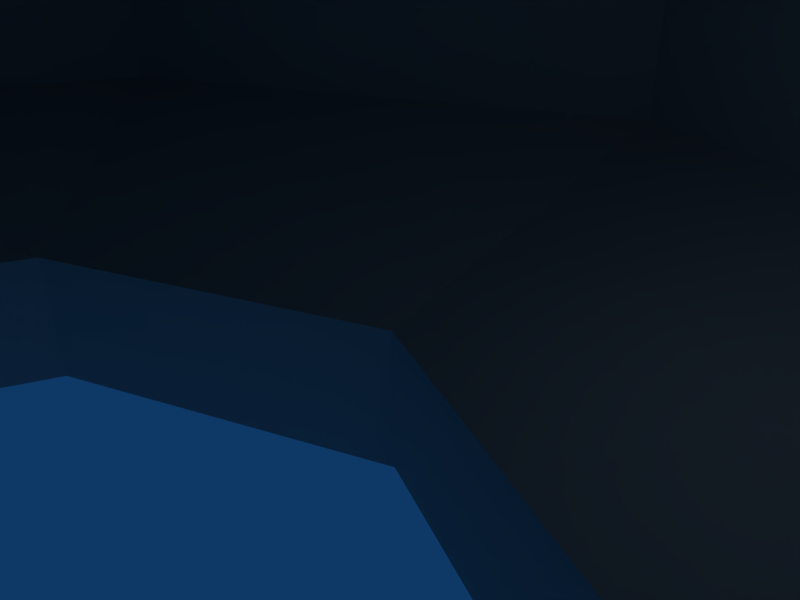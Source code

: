 # Source: eyejar.blend  (saved by Blender 2.43.0; exported with 4.5.12 LTS)
import bpy
from mathutils import Matrix  # noqa: F401  (used for matrix-valued properties, if any)

bpy.ops.wm.read_factory_settings(use_empty=True)
scene = bpy.context.scene
scene.name = 'Scene'

# ---- collections
col_collection_1 = bpy.data.collections.new('Collection 1'); scene.collection.children.link(col_collection_1)

# ---- world
world_world = bpy.data.worlds.new('World'); scene.world = world_world
world_world.color = (0.05656, 0.2208, 0.4)
world_world.use_sun_shadow = False
world_world.sun_shadow_jitter_overblur = 0.0
world_world.cycles.sampling_method = 'MANUAL'
world_world.cycles.sample_map_resolution = 256

# ---- cameras
cam_camera = bpy.data.cameras.new('Camera')
cam_camera.passepartout_alpha = 0.2
cam_camera.clip_end = 100.0
cam_camera.lens = 35.0
cam_camera.ortho_scale = 7.314
cam_camera.show_passepartout = False
cam_camera.show_safe_areas = True
cam_camera.dof.focus_distance = 0.0
cam_camera.dof.aperture_fstop = 128.0

# ---- lights
light_spot = bpy.data.lights.new('Spot', 'POINT')
light_spot.transmission_factor = 0.0
light_spot.cutoff_distance = 30.0
light_spot.energy = 100.0
light_spot.shadow_buffer_clip_start = 1.001
light_spot.shadow_soft_size = 1.0
light_spot.shadow_maximum_resolution = 0.006
light_spot.use_absolute_resolution = True
light_spot.cycles.use_multiple_importance_sampling = False

# ---- meshes
me_tube = bpy.data.meshes.new('Tube')
me_tube.from_pydata([(12.55, 0.5762, 24.85), (18.79, 0.5762, 9.785), (12.55, 0.5762, -5.278), (-2.515, 0.5762, -11.52), (-17.58, 0.5762, -5.278), (-23.82, 0.5762, 9.785), (-17.58, 0.5762, 24.85), (-2.515, 0.5762, 31.09), (6.241, -2.065, 18.54), (9.867, -2.065, 9.785), (6.241, -2.065, 1.029), (-2.515, -2.065, -2.597), (-11.27, -2.065, 1.029), (-14.9, -2.065, 9.785), (-11.27, -2.065, 18.54), (-2.515, -2.065, 22.17), (12.55, 4.151, 24.85), (18.79, 4.151, 9.785), (12.55, 4.151, -5.278), (-2.515, 4.151, -11.52), (-17.58, 4.151, -5.278), (-23.82, 4.151, 9.785), (-17.58, 4.151, 24.85), (-2.515, 4.151, 31.09), (7.487, 6.482, 19.79), (11.63, 6.482, 9.785), (7.487, 6.482, -0.2169), (-2.515, 6.482, -4.36), (-12.52, 6.482, -0.2169), (-16.66, 6.482, 9.785), (-12.52, 6.482, 19.79), (-2.515, 6.482, 23.93), (8.92, 9.28, 21.22), (13.66, 9.28, 9.785), (8.92, 9.28, -1.65), (-2.515, 9.28, -6.386), (-13.95, 9.28, -1.65), (-18.69, 9.28, 9.785), (-13.95, 9.28, 21.22), (-2.515, 9.28, 25.96), (8.92, 12.7, 21.22), (13.66, 12.7, 9.785), (8.92, 12.7, -1.65), (-2.515, 12.7, -6.386), (-13.95, 12.7, -1.65), (-18.69, 12.7, 9.785), (-13.95, 12.7, 21.22), (-2.515, 12.7, 25.96), (5.5, 15.14, 17.8), (8.82, 15.14, 9.785), (5.5, 15.14, 1.77), (-2.515, 15.14, -1.55), (-10.53, 15.14, 1.77), (-13.85, 15.14, 9.785), (-10.53, 15.14, 17.8), (-2.515, 15.14, 21.12), (-2.515, 22.11, 26.23), (-14.15, 22.11, 21.42), (-18.96, 22.11, 9.785), (-14.15, 22.11, -1.846), (-2.515, 22.11, -6.664), (9.116, 22.11, -1.846), (13.93, 22.11, 9.785), (9.116, 22.11, 21.42), (13.43, 32.45, 25.78), (20.04, 32.45, 9.837), (13.43, 32.45, -6.102), (-2.504, 32.45, -12.7), (-18.44, 32.45, -6.102), (-25.05, 32.45, 9.837), (-18.44, 32.45, 25.78), (-2.504, 32.45, 32.38), (-2.515, 47.55, 35.04), (-20.37, 47.55, 27.64), (-27.77, 47.55, 9.785), (-20.37, 47.55, -8.07), (-2.515, 47.55, -15.47), (15.34, 47.55, -8.07), (22.74, 47.55, 9.785), (15.34, 47.55, 27.64), (13.57, 62.9, 25.87), (20.23, 62.9, 9.785), (13.57, 62.9, -6.301), (-2.515, 62.9, -12.96), (-18.6, 62.9, -6.301), (-25.26, 62.9, 9.785), (-18.6, 62.9, 25.87), (-2.515, 62.9, 32.53), (-2.515, 72.54, 27.54), (-15.07, 72.54, 22.34), (-20.27, 72.54, 9.785), (-15.07, 72.54, -2.769), (-2.515, 72.54, -7.969), (10.04, 72.54, -2.769), (15.24, 72.54, 9.785), (10.04, 72.54, 22.34), (4.851, 76.87, 17.15), (7.902, 76.87, 9.785), (4.851, 76.87, 2.419), (-2.515, 76.87, -0.6319), (-9.881, 76.87, 2.419), (-12.93, 76.87, 9.785), (-9.881, 76.87, 17.15), (-2.515, 76.87, 20.2), (-2.515, 77.58, 15.9), (-6.835, 77.58, 14.11), (-8.625, 77.58, 9.785), (-6.835, 77.58, 5.464), (-2.515, 77.58, 3.675), (1.806, 77.58, 5.464), (3.596, 77.58, 9.785), (1.806, 77.58, 14.11), (-0.1067, 87.55, 12.19), (0.8908, 87.55, 9.785), (-0.1067, 87.55, 7.377), (-2.515, 87.55, 6.379), (-4.923, 87.55, 7.377), (-5.92, 87.55, 9.785), (-4.923, 87.55, 12.19), (-2.515, 87.55, 13.19), (-3.512, 32.71, 4.706), (46.19, 71.73, 13.3), (50.72, 74.01, 13.3), (57.14, 68.16, 13.3), (56.2, 63.43, 13.3), (46.18, 87.18, 13.3), (51.34, 85.31, 13.3), (58.96, 95.92, 13.3), (55.25, 99.69, 13.3), (69.74, 108.2, 13.3), (70.8, 102.4, 13.3), (70.8, 102.4, 13.3), (69.74, 108.2, 13.3), (55.25, 99.69, 13.3), (58.96, 95.92, 13.3), (51.34, 85.31, 13.3), (46.18, 87.18, 13.3), (56.2, 63.43, 13.3), (57.14, 68.16, 13.3), (50.72, 74.01, 13.3), (46.19, 71.73, 13.3), (-2.515, 99.68, 11.44), (-3.683, 99.68, 10.95), (-4.166, 99.68, 9.785), (-3.683, 99.68, 8.617), (-2.515, 99.68, 8.133), (-1.347, 99.68, 8.617), (-0.8634, 99.68, 9.785), (-1.347, 99.68, 10.95), (-0.824, 100.5, 11.48), (-0.1236, 100.5, 9.785), (-0.824, 100.5, 8.094), (-2.515, 100.5, 7.394), (-4.206, 100.5, 8.094), (-4.906, 100.5, 9.785), (-4.206, 100.5, 11.48), (-2.515, 100.5, 12.18), (-2.515, 102.1, 12.18), (-4.206, 102.1, 11.48), (-4.906, 102.1, 9.785), (-4.206, 102.1, 8.094), (-2.515, 102.1, 7.394), (-0.824, 102.1, 8.094), (-0.1236, 102.1, 9.785), (-0.824, 102.1, 11.48), (6.241, -5.446, 18.54), (9.867, -5.446, 9.785), (6.241, -5.446, 1.029), (-2.515, -5.446, -2.597), (-11.27, -5.446, 1.029), (-14.9, -5.446, 9.785), (-11.27, -5.446, 18.54), (-2.515, -5.446, 22.17), (-5.105, 19.65, 11.64), (-2.769, 17.75, 15.07), (-0.3641, 19.35, 18.6), (0.4498, 23.51, 19.79), (-2.801, 20.58, 20.31), (-6.215, 19.5, 17.49), (-7.542, 20.88, 13.35), (-8.502, 23.86, 14.13), (-7.573, 23.71, 18.59), (-3.761, 23.56, 21.09), (-2.683, 26.54, 20.48), (-6.048, 27.92, 17.73), (-7.424, 26.83, 13.53), (-5.465, 23.88, 11.11), (-4.938, 28.07, 11.88), (-2.533, 29.66, 15.41), (-0.1972, 27.77, 18.84), (2.239, 26.54, 17.13), (0.9127, 27.92, 12.99), (-2.502, 26.83, 10.17), (-1.541, 23.86, 9.389), (2.271, 23.71, 11.88), (3.2, 23.56, 16.35), (2.121, 20.58, 16.95), (0.7457, 19.5, 12.74), (-2.62, 20.88, 9.997), (-6.724, 26.45, 12.54), (-6.778, 21.25, 12.46), (-10.68, 19.21, 6.739), (-10.78, 23.57, 6.587), (-10.78, 23.57, 6.587), (-10.68, 19.21, 6.739), (-6.778, 21.25, 12.46), (-6.724, 26.45, 12.54), (-2.687, 86.07, 23.93), (-12.69, 86.07, 19.79), (-16.83, 86.07, 9.785), (-12.69, 86.07, -0.2169), (-2.687, 86.07, -4.36), (7.315, 86.07, -0.2169), (11.46, 86.07, 9.785), (7.315, 86.07, 19.79), (-2.687, 86.03, 31.09), (-17.75, 86.03, 24.85), (-23.99, 86.03, 9.785), (-17.75, 86.03, -5.278), (-2.687, 86.03, -11.52), (12.38, 86.03, -5.278), (18.61, 86.03, 9.785), (12.38, 86.03, 24.85), (-2.687, 82.39, 23.95), (-12.7, 82.39, 19.8), (-16.85, 82.39, 9.785), (-12.7, 82.39, -0.2301), (-2.687, 82.39, -4.378), (7.328, 82.39, -0.2301), (11.48, 82.39, 9.785), (7.328, 82.39, 19.8), (-2.687, 82.46, 31.09), (-17.75, 82.46, 24.85), (-23.99, 82.46, 9.785), (-17.75, 82.46, -5.278), (-2.687, 82.46, -11.52), (12.38, 82.46, -5.278), (18.61, 82.46, 9.785), (12.38, 82.46, 24.85), (76.0, 82.93, 14.11), (76.98, 84.42, 9.785), (76.0, 82.93, 5.464), (73.63, 79.31, 3.675), (71.26, 75.7, 5.464), (70.27, 74.21, 9.785), (71.26, 75.7, 14.11), (73.63, 79.31, 15.9), (74.22, 78.93, 20.2), (70.18, 72.77, 17.15), (68.5, 70.22, 9.785), (70.18, 72.77, 2.419), (74.22, 78.93, -0.6319), (78.26, 85.09, 2.419), (79.93, 87.64, 9.785), (78.26, 85.09, 17.15), (84.72, 87.05, 22.34), (87.58, 91.4, 9.785), (84.72, 87.05, -2.769), (77.84, 76.55, -7.969), (70.95, 66.06, -2.769), (68.1, 61.71, 9.785), (70.95, 66.06, 22.34), (77.84, 76.55, 27.54), (85.9, 71.26, 32.53), (77.07, 57.81, 25.87), (73.42, 52.24, 9.785), (77.07, 57.81, -6.301), (85.9, 71.26, -12.96), (94.72, 84.71, -6.301), (98.38, 90.28, 9.785), (94.72, 84.71, 25.87), (108.5, 77.77, 27.64), (112.6, 83.95, 9.785), (108.5, 77.77, -8.07), (98.74, 62.84, -15.47), (88.94, 47.91, -8.07), (84.88, 41.73, 9.785), (88.94, 47.91, 27.64), (98.74, 62.84, 35.04), (111.1, 76.1, 27.64), (115.1, 82.28, 9.785), (111.1, 76.1, -8.07), (101.3, 61.17, -15.47), (91.48, 46.24, -8.07), (87.43, 40.06, 9.785), (91.48, 46.24, 27.64), (101.3, 61.17, 35.04), (109.3, 73.47, 24.49), (112.7, 78.56, 9.785), (109.3, 73.47, -4.923), (101.3, 61.17, -11.02), (93.21, 48.87, -4.923), (89.87, 43.78, 9.785), (93.21, 48.87, 24.49), (101.3, 61.17, 30.58), (103.2, 76.79, 23.93), (106.5, 81.69, 9.785), (103.2, 76.79, -4.356), (95.49, 64.97, -10.21), (87.73, 53.15, -4.356), (84.51, 48.25, 9.785), (87.73, 53.15, 23.93), (95.49, 64.97, 29.78), (114.7, 71.95, 26.14), (118.4, 77.62, 9.785), (114.7, 71.95, -6.573), (105.7, 58.28, -13.35), (96.71, 44.6, -6.573), (93.0, 38.94, 9.785), (96.71, 44.6, 26.14), (105.7, 58.28, 32.92), (118.1, 62.39, 20.03), (120.4, 65.93, 9.785), (118.1, 62.39, -0.4556), (112.5, 53.83, -4.697), (106.9, 45.26, -0.4556), (104.5, 41.72, 9.785), (106.9, 45.26, 20.03), (112.5, 53.83, 24.27), (117.9, 54.75, 13.55), (118.8, 56.05, 9.785), (117.9, 54.75, 6.018), (115.9, 51.6, 4.458), (113.8, 48.45, 6.018), (112.9, 47.15, 9.785), (113.8, 48.45, 13.55), (115.9, 51.6, 15.11), (116.5, 50.98, 9.771), (-10.26, 56.1, 4.641), (-10.32, 50.84, 4.561), (-14.27, 48.77, -1.238), (-14.37, 53.18, -1.392), (-14.37, 53.18, -1.392), (-14.27, 48.77, -1.238), (-10.32, 50.84, 4.561), (-10.26, 56.1, 4.641), (-6.106, 50.46, 2.062), (-2.697, 49.06, 4.845), (-1.304, 50.16, 9.108), (-0.2118, 53.17, 8.492), (-1.153, 53.32, 3.974), (-5.014, 53.47, 1.446), (-5.986, 56.49, 2.237), (-2.528, 57.59, 5.093), (-1.184, 56.19, 9.283), (-3.652, 57.44, 11.02), (-6.018, 59.35, 7.547), (-8.454, 57.74, 3.973), (-8.987, 53.5, 3.19), (-10.97, 56.49, 5.635), (-9.578, 57.59, 9.898), (-6.17, 56.19, 12.68), (-7.262, 53.17, 13.3), (-11.12, 53.32, 10.77), (-12.06, 53.47, 6.251), (-11.09, 50.46, 5.459), (-9.747, 49.06, 9.65), (-6.289, 50.16, 12.51), (-2.997, 53.13, 11.98), (-3.821, 48.91, 10.77), (-6.257, 47.29, 7.196), (-8.623, 49.21, 3.724), (1.933, 32.08, 4.903), (-3.311, 32.28, 7.626), (-6.412, 36.46, 10.43), (-5.112, 41.94, 11.38), (-7.348, 38.84, 7.128), (-4.634, 35.65, 2.957), (0.9965, 34.47, 1.601), (2.123, 38.28, 0.2905), (-3.041, 41.04, 1.103), (-6.221, 42.65, 5.818), (-3.691, 45.65, 7.266), (0.5369, 45.27, 3.151), (4.653, 41.27, 1.739), (5.298, 36.49, 4.484), (7.104, 41.7, 5.098), (4.003, 45.88, 7.901), (-1.24, 46.08, 10.62), (-0.3045, 43.69, 13.93), (5.326, 42.51, 12.57), (8.04, 39.32, 8.399), (6.913, 35.51, 9.71), (3.733, 37.13, 14.42), (-1.431, 39.89, 15.24), (-3.961, 36.89, 13.79), (0.1551, 32.89, 12.38), (4.383, 32.52, 8.262), (5.455, 40.24, 2.73), (2.176, 34.35, 2.667), (7.563, 28.19, -1.882), (10.56, 32.97, -2.003), (10.56, 32.97, -2.003), (7.563, 28.19, -1.882), (2.176, 34.35, 2.667), (5.455, 40.24, 2.73), (8.033, 54.4, 16.66), (8.538, 49.53, 18.25), (13.25, 46.34, 13.93), (13.0, 50.36, 12.41), (13.0, 50.36, 12.41), (13.25, 46.34, 13.93), (8.538, 49.53, 18.25), (8.033, 54.4, 16.66), (11.93, 50.56, 21.49), (10.22, 50.39, 25.66), (6.435, 51.85, 27.63), (7.021, 54.98, 27.49), (11.05, 54.81, 25.47), (12.51, 53.69, 21.36), (11.28, 56.15, 19.74), (9.312, 58.29, 23.18), (5.791, 57.44, 25.87), (3.464, 57.78, 23.72), (6.021, 58.78, 20.14), (8.955, 56.49, 17.58), (9.923, 52.42, 18.25), (6.895, 54.52, 16.15), (3.108, 55.99, 18.12), (1.404, 55.81, 22.29), (0.8173, 52.68, 22.43), (2.278, 51.56, 18.31), (6.308, 51.39, 16.29), (7.538, 48.93, 17.91), (4.018, 48.08, 20.6), (2.048, 50.22, 24.04), (3.073, 54.03, 25.9), (4.374, 49.88, 26.2), (7.308, 47.6, 23.64), (9.865, 48.59, 20.06), (-8.168, 64.73, 3.812), (-7.887, 62.05, 7.433), (-5.212, 61.86, 11.06), (-1.866, 64.42, 12.18), (-6.213, 64.52, 12.52), (-9.304, 65.8, 9.494), (-9.17, 67.38, 5.269), (-7.893, 70.24, 5.877), (-7.497, 69.85, 10.35), (-4.936, 67.38, 13.12), (-2.127, 68.76, 12.53), (-3.525, 71.81, 9.508), (-5.084, 71.63, 5.279), (-5.555, 68.0, 3.142), (-2.39, 70.73, 3.826), (0.2859, 70.54, 7.453), (0.5675, 67.87, 11.07), (1.569, 65.21, 9.617), (1.703, 66.79, 5.392), (-1.388, 68.08, 2.369), (-2.665, 65.22, 1.761), (-0.1041, 62.75, 4.533), (0.2917, 62.36, 9.009), (-2.517, 60.97, 9.607), (-4.076, 60.78, 5.378), (-5.474, 63.83, 2.359), (-4.793, 70.81, 4.379), (-8.33, 67.07, 4.445), (-12.3, 67.77, -1.455), (-9.439, 70.98, -1.738), (-9.439, 70.98, -1.738), (-12.3, 67.77, -1.455), (-8.33, 67.07, 4.445), (-4.793, 70.81, 4.379), (48.13, 88.73, 9.777), (47.96, 86.52, 9.777), (18.71, 82.91, 9.777), (18.73, 85.11, 9.777), (18.73, 85.11, 9.777), (18.71, 82.91, 9.777), (47.96, 86.52, 9.777), (48.13, 88.73, 9.777), (74.13, 80.26, 9.777), (72.92, 78.39, 9.777), (72.92, 78.39, 9.777), (74.13, 80.26, 9.777), (83.61, 100.1, 13.3), (78.35, 97.39, 13.3), (78.35, 97.39, 13.3), (83.61, 100.1, 13.3), (81.68, 88.36, 13.3), (87.2, 90.49, 13.3), (87.2, 90.49, 13.3), (81.68, 88.36, 13.3), (67.88, 67.97, 13.3), (68.41, 63.19, 13.3), (68.41, 63.19, 13.3), (67.88, 67.97, 13.3)], [], [(0, 8, 9, 1), (1, 9, 10, 2), (2, 10, 11, 3), (3, 11, 12, 4), (4, 12, 13, 5), (5, 13, 14, 6), (6, 14, 15, 7), (8, 0, 7, 15), (0, 1, 17, 16), (1, 2, 18, 17), (2, 3, 19, 18), (3, 4, 20, 19), (4, 5, 21, 20), (5, 6, 22, 21), (6, 7, 23, 22), (7, 0, 16, 23), (16, 17, 25, 24), (17, 18, 26, 25), (18, 19, 27, 26), (19, 20, 28, 27), (20, 21, 29, 28), (21, 22, 30, 29), (22, 23, 31, 30), (23, 16, 24, 31), (24, 25, 33, 32), (25, 26, 34, 33), (26, 27, 35, 34), (27, 28, 36, 35), (28, 29, 37, 36), (29, 30, 38, 37), (30, 31, 39, 38), (31, 24, 32, 39), (32, 33, 41, 40), (33, 34, 42, 41), (34, 35, 43, 42), (35, 36, 44, 43), (36, 37, 45, 44), (37, 38, 46, 45), (38, 39, 47, 46), (39, 32, 40, 47), (40, 41, 49, 48), (41, 42, 50, 49), (42, 43, 51, 50), (43, 44, 52, 51), (44, 45, 53, 52), (45, 46, 54, 53), (46, 47, 55, 54), (47, 40, 48, 55), (55, 48, 63, 56), (54, 55, 56, 57), (53, 54, 57, 58), (52, 53, 58, 59), (51, 52, 59, 60), (50, 51, 60, 61), (49, 50, 61, 62), (48, 49, 62, 63), (63, 62, 65, 64), (62, 61, 66, 65), (61, 60, 67, 66), (60, 59, 68, 67), (59, 58, 69, 68), (58, 57, 70, 69), (57, 56, 71, 70), (56, 63, 64, 71), (71, 64, 79, 72), (70, 71, 72, 73), (69, 70, 73, 74), (68, 69, 74, 75), (67, 68, 75, 76), (66, 67, 76, 77), (65, 66, 77, 78), (64, 65, 78, 79), (79, 78, 81, 80), (78, 77, 82, 81), (77, 76, 83, 82), (76, 75, 84, 83), (75, 74, 85, 84), (74, 73, 86, 85), (73, 72, 87, 86), (72, 79, 80, 87), (87, 80, 95, 88), (86, 87, 88, 89), (85, 86, 89, 90), (84, 85, 90, 91), (83, 84, 91, 92), (82, 83, 92, 93), (81, 82, 93, 94), (80, 81, 94, 95), (95, 94, 97, 96), (94, 93, 98, 97), (93, 92, 99, 98), (92, 91, 100, 99), (91, 90, 101, 100), (90, 89, 102, 101), (89, 88, 103, 102), (88, 95, 96, 103), (103, 96, 111, 104), (102, 103, 104, 105), (101, 102, 105, 106), (100, 101, 106, 107), (99, 100, 107, 108), (98, 99, 108, 109), (97, 98, 109, 110), (96, 97, 110, 111), (111, 110, 113, 112), (110, 109, 114, 113), (109, 108, 115, 114), (108, 107, 116, 115), (107, 106, 117, 116), (106, 105, 118, 117), (105, 104, 119, 118), (104, 111, 112, 119), (88, 92, 93, 95), (93, 94, 95), (88, 89, 91, 92), (89, 90, 91), (50, 51, 54, 55), (51, 52, 53, 54), (48, 49, 50, 55), (123, 122, 121, 124), (121, 122, 126, 125), (125, 126, 127, 128), (128, 127, 130, 129), (133, 134, 131, 132), (136, 135, 134, 133), (140, 139, 135, 136), (138, 139, 140, 137), (148, 147, 150, 149), (147, 146, 151, 150), (146, 145, 152, 151), (145, 144, 153, 152), (144, 143, 154, 153), (143, 142, 155, 154), (142, 141, 156, 155), (141, 148, 149, 156), (156, 149, 164, 157), (155, 156, 157, 158), (154, 155, 158, 159), (153, 154, 159, 160), (152, 153, 160, 161), (151, 152, 161, 162), (150, 151, 162, 163), (149, 150, 163, 164), (164, 163, 160, 159), (159, 158, 157, 164), (163, 162, 161, 160), (9, 8, 165, 166), (10, 9, 166, 167), (11, 10, 167, 168), (12, 11, 168, 169), (13, 12, 169, 170), (14, 13, 170, 171), (15, 14, 171, 172), (8, 15, 172, 165), (176, 177, 175), (175, 177, 178, 174), (174, 178, 179, 173), (173, 179, 186), (179, 180, 186), (177, 182, 181, 178), (176, 183, 182), (182, 183, 184, 181), (181, 184, 185, 180), (180, 185, 186), (185, 187, 186), (184, 188, 187, 185), (183, 189, 188, 184), (176, 190, 189), (189, 190, 191, 188), (188, 191, 192, 187), (187, 192, 186), (192, 193, 186), (191, 194, 193, 192), (190, 195, 194, 191), (176, 195, 190), (176, 196, 195), (195, 196, 197, 194), (194, 197, 198, 193), (193, 198, 186), (198, 173, 186), (197, 174, 173, 198), (196, 175, 174, 197), (176, 175, 196), (200, 199, 202, 201), (205, 206, 203, 204), (215, 222, 214, 207), (216, 215, 207, 208), (217, 216, 208, 209), (218, 217, 209, 210), (219, 218, 210, 211), (220, 219, 211, 212), (221, 220, 212, 213), (222, 221, 213, 214), (231, 238, 222, 215), (232, 231, 215, 216), (233, 232, 216, 217), (234, 233, 217, 218), (235, 234, 218, 219), (236, 235, 219, 220), (237, 236, 220, 221), (238, 237, 221, 222), (230, 238, 231, 223), (232, 224, 223, 231), (233, 225, 224, 232), (234, 226, 225, 233), (235, 227, 226, 234), (236, 228, 227, 235), (237, 229, 228, 236), (238, 230, 229, 237), (212, 228, 229, 213), (211, 227, 228, 212), (213, 229, 230, 214), (207, 214, 230, 223), (207, 223, 224, 208), (208, 224, 225, 209), (209, 225, 226, 210), (210, 226, 227, 211), (254, 253, 240, 239), (253, 252, 241, 240), (252, 251, 242, 241), (251, 250, 243, 242), (250, 249, 244, 243), (249, 248, 245, 244), (248, 247, 246, 245), (247, 254, 239, 246), (262, 255, 254, 247), (261, 262, 247, 248), (260, 261, 248, 249), (259, 260, 249, 250), (258, 259, 250, 251), (257, 258, 251, 252), (256, 257, 252, 253), (255, 256, 253, 254), (270, 269, 256, 255), (269, 268, 257, 256), (268, 267, 258, 257), (267, 266, 259, 258), (266, 265, 260, 259), (265, 264, 261, 260), (264, 263, 262, 261), (263, 270, 255, 262), (278, 271, 270, 263), (277, 278, 263, 264), (276, 277, 264, 265), (275, 276, 265, 266), (274, 275, 266, 267), (273, 274, 267, 268), (272, 273, 268, 269), (271, 272, 269, 270), (241, 242, 245, 246), (242, 243, 244, 245), (240, 241, 246, 239), (272, 271, 279, 280), (273, 272, 280, 281), (274, 273, 281, 282), (275, 274, 282, 283), (276, 275, 283, 284), (277, 276, 284, 285), (278, 277, 285, 286), (271, 278, 286, 279), (280, 279, 287, 288), (281, 280, 288, 289), (282, 281, 289, 290), (283, 282, 290, 291), (284, 283, 291, 292), (285, 284, 292, 293), (286, 285, 293, 294), (279, 286, 294, 287), (288, 287, 295, 296), (289, 288, 296, 297), (290, 289, 297, 298), (291, 290, 298, 299), (292, 291, 299, 300), (293, 292, 300, 301), (294, 293, 301, 302), (287, 294, 302, 295), (295, 302, 299, 298), (295, 298, 297, 296), (299, 302, 301, 300), (279, 303, 304, 280), (280, 304, 305, 281), (281, 305, 306, 282), (282, 306, 307, 283), (283, 307, 308, 284), (284, 308, 309, 285), (285, 309, 310, 286), (286, 310, 303, 279), (303, 311, 312, 304), (304, 312, 313, 305), (305, 313, 314, 306), (306, 314, 315, 307), (307, 315, 316, 308), (308, 316, 317, 309), (309, 317, 318, 310), (310, 318, 311, 303), (311, 319, 320, 312), (312, 320, 321, 313), (313, 321, 322, 314), (314, 322, 323, 315), (315, 323, 324, 316), (316, 324, 325, 317), (317, 325, 326, 318), (318, 326, 319, 311), (319, 326, 327), (319, 327, 320), (320, 327, 321), (321, 327, 322), (322, 327, 323), (323, 327, 324), (324, 327, 325), (325, 327, 326), (112, 148, 141, 119), (112, 113, 147, 148), (113, 114, 146, 147), (114, 115, 145, 146), (115, 116, 144, 145), (116, 117, 143, 144), (117, 118, 142, 143), (118, 119, 141, 142), (176, 182, 177), (176, 189, 183), (178, 181, 180, 179), (356, 353, 354, 355), (358, 345, 351), (358, 352, 357), (329, 328, 331, 330), (334, 335, 332, 333), (358, 359, 338), (338, 359, 360, 337), (337, 360, 361, 336), (336, 361, 348), (341, 336, 348), (340, 337, 336, 341), (339, 338, 337, 340), (358, 338, 339), (358, 339, 344), (344, 339, 340, 343), (343, 340, 341, 342), (342, 341, 348), (347, 342, 348), (346, 343, 342, 347), (345, 344, 343, 346), (358, 344, 345), (351, 345, 346, 350), (350, 346, 347, 349), (349, 347, 348), (354, 349, 348), (353, 350, 349, 354), (352, 351, 350, 353), (358, 351, 352), (357, 352, 353, 356), (355, 354, 348), (361, 355, 348), (360, 356, 355, 361), (359, 357, 356, 360), (358, 357, 359), (365, 366, 364), (364, 366, 367, 363), (363, 367, 368, 362), (362, 368, 375), (368, 369, 375), (366, 371, 370, 367), (365, 372, 371), (371, 372, 373, 370), (370, 373, 374, 369), (369, 374, 375), (374, 376, 375), (373, 377, 376, 374), (372, 378, 377, 373), (365, 379, 378), (378, 379, 380, 377), (377, 380, 381, 376), (376, 381, 375), (381, 382, 375), (380, 383, 382, 381), (379, 384, 383, 380), (365, 384, 379), (365, 385, 384), (384, 385, 386, 383), (383, 386, 387, 382), (382, 387, 375), (387, 362, 375), (386, 363, 362, 387), (385, 364, 363, 386), (365, 364, 385), (389, 388, 391, 390), (394, 395, 392, 393), (365, 371, 366), (365, 378, 372), (367, 370, 369, 368), (424, 421, 422, 423), (426, 413, 419), (426, 420, 425), (397, 396, 399, 398), (402, 403, 400, 401), (426, 427, 406), (406, 427, 428, 405), (405, 428, 429, 404), (404, 429, 416), (409, 404, 416), (408, 405, 404, 409), (407, 406, 405, 408), (426, 406, 407), (426, 407, 412), (412, 407, 408, 411), (411, 408, 409, 410), (410, 409, 416), (415, 410, 416), (414, 411, 410, 415), (413, 412, 411, 414), (426, 412, 413), (419, 413, 414, 418), (418, 414, 415, 417), (417, 415, 416), (422, 417, 416), (421, 418, 417, 422), (420, 419, 418, 421), (426, 419, 420), (425, 420, 421, 424), (423, 422, 416), (429, 423, 416), (428, 424, 423, 429), (427, 425, 424, 428), (426, 425, 427), (433, 434, 432), (432, 434, 435, 431), (431, 435, 436, 430), (430, 436, 443), (436, 437, 443), (434, 439, 438, 435), (433, 440, 439), (439, 440, 441, 438), (438, 441, 442, 437), (437, 442, 443), (442, 444, 443), (441, 445, 444, 442), (440, 446, 445, 441), (433, 447, 446), (446, 447, 448, 445), (445, 448, 449, 444), (444, 449, 443), (449, 450, 443), (448, 451, 450, 449), (447, 452, 451, 448), (433, 452, 447), (433, 453, 452), (452, 453, 454, 451), (451, 454, 455, 450), (450, 455, 443), (455, 430, 443), (454, 431, 430, 455), (453, 432, 431, 454), (433, 432, 453), (457, 456, 459, 458), (462, 463, 460, 461), (433, 439, 434), (433, 446, 440), (435, 438, 437, 436), (465, 464, 467, 466), (470, 471, 468, 469), (464, 465, 473, 472), (471, 470, 474, 475), (129, 130, 477, 476), (132, 131, 478, 479), (476, 477, 480, 481), (479, 478, 483, 482), (123, 124, 485, 484), (138, 137, 486, 487)])
_uv = me_tube.uv_layers.new(name='UVTex')
_uv.uv.foreach_set('vector', [0.2386, 0.0523, 0.1985, 0.0355, 0.2215, 0.0355, 0.2783, 0.0523, 0.2783, 0.0523, 0.2215, 0.0355, 0.1985, 0.0355, 0.2386, 0.0523, 0.2386, 0.0523, 0.1985, 0.0355, 0.1428, 0.0355, 0.1428, 0.0523, 0.1428, 0.0523, 0.1428, 0.0355, 0.08707, 0.0355, 0.04695, 0.0523, 0.04695, 0.0523, 0.08707, 0.0355, 0.064, 0.0355, 0.007263, 0.0523, 0.007263, 0.0523, 0.064, 0.0355, 0.08707, 0.0355, 0.04695, 0.0523, 0.04695, 0.0523, 0.08707, 0.0355, 0.1428, 0.0355, 0.1428, 0.0523, 0.1985, 0.0355, 0.2386, 0.0523, 0.1428, 0.0523, 0.1428, 0.0355, 0.2386, 0.0523, 0.2783, 0.0523, 0.2783, 0.07504, 0.2386, 0.07504, 0.2783, 0.0523, 0.2386, 0.0523, 0.2386, 0.07504, 0.2783, 0.07504, 0.2386, 0.0523, 0.1428, 0.0523, 0.1428, 0.07504, 0.2386, 0.07504, 0.1428, 0.0523, 0.04695, 0.0523, 0.04695, 0.07504, 0.1428, 0.07504, 0.04695, 0.0523, 0.007263, 0.0523, 0.007263, 0.07504, 0.04695, 0.07504, 0.007263, 0.0523, 0.04695, 0.0523, 0.04695, 0.07504, 0.007263, 0.07504, 0.04695, 0.0523, 0.1428, 0.0523, 0.1428, 0.07504, 0.04695, 0.07504, 0.1428, 0.0523, 0.2386, 0.0523, 0.2386, 0.07504, 0.1428, 0.07504, 0.2386, 0.07504, 0.2783, 0.07504, 0.2327, 0.08987, 0.2064, 0.08987, 0.2783, 0.07504, 0.2386, 0.07504, 0.2064, 0.08987, 0.2327, 0.08987, 0.2386, 0.07504, 0.1428, 0.07504, 0.1428, 0.08987, 0.2064, 0.08987, 0.1428, 0.07504, 0.04695, 0.07504, 0.07915, 0.08987, 0.1428, 0.08987, 0.04695, 0.07504, 0.007263, 0.07504, 0.05279, 0.08987, 0.07915, 0.08987, 0.007263, 0.07504, 0.04695, 0.07504, 0.07915, 0.08987, 0.05279, 0.08987, 0.04695, 0.07504, 0.1428, 0.07504, 0.1428, 0.08987, 0.07915, 0.08987, 0.1428, 0.07504, 0.2386, 0.07504, 0.2064, 0.08987, 0.1428, 0.08987, 0.2064, 0.08987, 0.2327, 0.08987, 0.2456, 0.1077, 0.2155, 0.1077, 0.2327, 0.08987, 0.2064, 0.08987, 0.2155, 0.1077, 0.2456, 0.1077, 0.2064, 0.08987, 0.1428, 0.08987, 0.1428, 0.1077, 0.2155, 0.1077, 0.1428, 0.08987, 0.07915, 0.08987, 0.07003, 0.1077, 0.1428, 0.1077, 0.07915, 0.08987, 0.05279, 0.08987, 0.0399, 0.1077, 0.07003, 0.1077, 0.05279, 0.08987, 0.07915, 0.08987, 0.07003, 0.1077, 0.0399, 0.1077, 0.07915, 0.08987, 0.1428, 0.08987, 0.1428, 0.1077, 0.07003, 0.1077, 0.1428, 0.08987, 0.2064, 0.08987, 0.2155, 0.1077, 0.1428, 0.1077, 0.2155, 0.1077, 0.2456, 0.1077, 0.2456, 0.1294, 0.2155, 0.1294, 0.2456, 0.1077, 0.2155, 0.1077, 0.2155, 0.1294, 0.2456, 0.1294, 0.2155, 0.1077, 0.1428, 0.1077, 0.1428, 0.1294, 0.2155, 0.1294, 0.1428, 0.1077, 0.07003, 0.1077, 0.07003, 0.1294, 0.1428, 0.1294, 0.07003, 0.1077, 0.0399, 0.1077, 0.0399, 0.1294, 0.07003, 0.1294, 0.0399, 0.1077, 0.07003, 0.1077, 0.07003, 0.1294, 0.0399, 0.1294, 0.07003, 0.1077, 0.1428, 0.1077, 0.1428, 0.1294, 0.07003, 0.1294, 0.1428, 0.1077, 0.2155, 0.1077, 0.2155, 0.1294, 0.1428, 0.1294, 0.2155, 0.1294, 0.2456, 0.1294, 0.2149, 0.145, 0.1938, 0.145, 0.2456, 0.1294, 0.2155, 0.1294, 0.1938, 0.145, 0.2149, 0.145, 0.2155, 0.1294, 0.1428, 0.1294, 0.1428, 0.145, 0.1938, 0.145, 0.1428, 0.1294, 0.07003, 0.1294, 0.09178, 0.145, 0.1428, 0.145, 0.07003, 0.1294, 0.0399, 0.1294, 0.07066, 0.145, 0.09178, 0.145, 0.0399, 0.1294, 0.07003, 0.1294, 0.09178, 0.145, 0.07066, 0.145, 0.07003, 0.1294, 0.1428, 0.1294, 0.1428, 0.145, 0.09178, 0.145, 0.1428, 0.1294, 0.2155, 0.1294, 0.1938, 0.145, 0.1428, 0.145, 1.66, 0.9285, 1.839, 0.9285, 1.849, 0.8682, 1.661, 0.8682, 1.485, 0.9285, 1.66, 0.9285, 1.661, 0.8682, 1.472, 0.8682, 1.276, 0.9285, 1.485, 0.9285, 1.472, 0.8682, 1.266, 0.8682, 1.485, 0.9285, 1.276, 0.9285, 1.266, 0.8682, 1.472, 0.8682, 1.66, 0.9285, 1.485, 0.9285, 1.472, 0.8682, 1.661, 0.8682, 1.839, 0.9285, 1.66, 0.9285, 1.661, 0.8682, 1.849, 0.8682, 2.028, 0.9285, 1.839, 0.9285, 1.849, 0.8682, 2.055, 0.8682, 1.839, 0.9285, 2.028, 0.9285, 2.055, 0.8682, 1.849, 0.8682, 1.849, 0.8682, 2.055, 0.8682, 2.078, 0.6407, 1.893, 0.6407, 2.055, 0.8682, 1.849, 0.8682, 1.893, 0.6407, 2.078, 0.6407, 1.849, 0.8682, 1.661, 0.8682, 1.661, 0.6407, 1.893, 0.6407, 1.661, 0.8682, 1.472, 0.8682, 1.428, 0.6407, 1.661, 0.6407, 1.472, 0.8682, 1.266, 0.8682, 1.243, 0.6407, 1.428, 0.6407, 1.266, 0.8682, 1.472, 0.8682, 1.428, 0.6407, 1.243, 0.6407, 1.472, 0.8682, 1.661, 0.8682, 1.661, 0.6407, 1.428, 0.6407, 1.661, 0.8682, 1.849, 0.8682, 1.893, 0.6407, 1.661, 0.6407, 1.661, 0.6407, 1.893, 0.6407, 1.912, 0.4342, 1.661, 0.4342, 1.428, 0.6407, 1.661, 0.6407, 1.661, 0.4342, 1.409, 0.4342, 1.243, 0.6407, 1.428, 0.6407, 1.409, 0.4342, 1.201, 0.4342, 1.428, 0.6407, 1.243, 0.6407, 1.201, 0.4342, 1.409, 0.4342, 1.661, 0.6407, 1.428, 0.6407, 1.409, 0.4342, 1.661, 0.4342, 1.893, 0.6407, 1.661, 0.6407, 1.661, 0.4342, 1.912, 0.4342, 2.078, 0.6407, 1.893, 0.6407, 1.912, 0.4342, 2.12, 0.4342, 1.893, 0.6407, 2.078, 0.6407, 2.12, 0.4342, 1.912, 0.4342, 1.912, 0.4342, 2.12, 0.4342, 2.118, 0.2241, 1.924, 0.2241, 2.12, 0.4342, 1.912, 0.4342, 1.924, 0.2241, 2.118, 0.2241, 1.912, 0.4342, 1.661, 0.4342, 1.661, 0.2241, 1.924, 0.2241, 1.661, 0.4342, 1.409, 0.4342, 1.397, 0.2241, 1.661, 0.2241, 1.409, 0.4342, 1.201, 0.4342, 1.203, 0.2241, 1.397, 0.2241, 1.201, 0.4342, 1.409, 0.4342, 1.397, 0.2241, 1.203, 0.2241, 1.409, 0.4342, 1.661, 0.4342, 1.661, 0.2241, 1.397, 0.2241, 1.661, 0.4342, 1.912, 0.4342, 1.924, 0.2241, 1.661, 0.2241, 1.661, 0.2241, 1.924, 0.2241, 1.923, 0.09217, 1.661, 0.09217, 1.397, 0.2241, 1.661, 0.2241, 1.661, 0.09217, 1.398, 0.09217, 1.203, 0.2241, 1.397, 0.2241, 1.398, 0.09217, 1.206, 0.09217, 1.397, 0.2241, 1.203, 0.2241, 1.206, 0.09217, 1.398, 0.09217, 1.661, 0.2241, 1.397, 0.2241, 1.398, 0.09217, 1.661, 0.09217, 1.924, 0.2241, 1.661, 0.2241, 1.661, 0.09217, 1.923, 0.09217, 2.118, 0.2241, 1.924, 0.2241, 1.923, 0.09217, 2.115, 0.09217, 1.924, 0.2241, 2.118, 0.2241, 2.115, 0.09217, 1.923, 0.09217, 0.769, 0.6927, 0.682, 0.7809, 0.7515, 0.8082, 0.7992, 0.7613, 0.682, 0.7809, 0.682, 0.9038, 0.7505, 0.8756, 0.7515, 0.8082, 0.682, 0.9038, 0.7685, 0.9911, 0.7985, 0.9227, 0.7505, 0.8756, 0.7685, 0.9911, 0.8929, 0.992, 0.8644, 0.922, 0.7985, 0.9227, 0.8929, 0.992, 0.9821, 0.9041, 0.9122, 0.8765, 0.8644, 0.922, 0.9821, 0.9041, 0.9816, 0.7797, 0.9128, 0.8099, 0.9122, 0.8765, 0.9816, 0.7797, 0.8933, 0.692, 0.8661, 0.7619, 0.9128, 0.8099, 0.8933, 0.692, 0.769, 0.6927, 0.7992, 0.7613, 0.8661, 0.7619, 0.8661, 0.7619, 0.7992, 0.7613, 0.8129, 0.795, 0.8518, 0.7954, 0.9128, 0.8099, 0.8661, 0.7619, 0.8518, 0.7954, 0.8792, 0.8233, 0.9122, 0.8765, 0.9128, 0.8099, 0.8792, 0.8233, 0.8787, 0.8621, 0.8644, 0.922, 0.9122, 0.8765, 0.8787, 0.8621, 0.851, 0.8891, 0.7985, 0.9227, 0.8644, 0.922, 0.851, 0.8891, 0.8124, 0.8891, 0.7505, 0.8756, 0.7985, 0.9227, 0.8124, 0.8891, 0.7848, 0.8616, 0.7515, 0.8082, 0.7505, 0.8756, 0.7848, 0.8616, 0.7851, 0.8224, 0.7992, 0.7613, 0.7515, 0.8082, 0.7851, 0.8224, 0.8129, 0.795, 0.9926, 0.5488, 0.9926, 0.4948, 0.8694, 0.5423, 0.8694, 0.5724, 0.9926, 0.4948, 0.9926, 0.5488, 0.8694, 0.5724, 0.8694, 0.5423, 0.9926, 0.5488, 0.9926, 0.6021, 0.8694, 0.6021, 0.8694, 0.5724, 0.9926, 0.6021, 0.9926, 0.6555, 0.8694, 0.6319, 0.8694, 0.6021, 0.9926, 0.6555, 0.9926, 0.7095, 0.8694, 0.662, 0.8694, 0.6319, 0.9926, 0.7095, 0.9926, 0.6555, 0.8694, 0.6319, 0.8694, 0.662, 0.9926, 0.6555, 0.9926, 0.6021, 0.8694, 0.6021, 0.8694, 0.6319, 0.9926, 0.6021, 0.9926, 0.5488, 0.8694, 0.5724, 0.8694, 0.6021, 0.6153, 0.8117, 0.5416, 0.9897, 0.6153, 0.9897, 0.6674, 0.8638, 0.6153, 0.9897, 0.6674, 0.9375, 0.6674, 0.8638, 0.6153, 0.8117, 0.5416, 0.8117, 0.4894, 0.9375, 0.5416, 0.9897, 0.5416, 0.8117, 0.4894, 0.8638, 0.4894, 0.9375, 0.07058, 0.6859, 0.1491, 0.6859, 0.1491, 0.4964, 0.07058, 0.4964, 0.1491, 0.6859, 0.2046, 0.6304, 0.2046, 0.5519, 0.1491, 0.4964, 0.01506, 0.5519, 0.01506, 0.6304, 0.07058, 0.6859, 0.07058, 0.4964, 0.8235, 0.4845, 0.8879, 0.4819, 0.9027, 0.5165, 0.8062, 0.5158, 0.9027, 0.5165, 0.8879, 0.4819, 0.9383, 0.4149, 0.9765, 0.4289, 0.9765, 0.4289, 0.9383, 0.4149, 0.9458, 0.3183, 0.9849, 0.3146, 0.9849, 0.3146, 0.9458, 0.3183, 0.9097, 0.2248, 0.9435, 0.1969, 0.9849, 0.3146, 0.9458, 0.3183, 0.9097, 0.2248, 0.9435, 0.1969, 0.9765, 0.4289, 0.9383, 0.4149, 0.9458, 0.3183, 0.9849, 0.3146, 0.9027, 0.5165, 0.8879, 0.4819, 0.9383, 0.4149, 0.9765, 0.4289, 0.8235, 0.4845, 0.8879, 0.4819, 0.9027, 0.5165, 0.8062, 0.5158, 0.7197, 0.5877, 0.7197, 0.5731, 0.7099, 0.5601, 0.7099, 0.5813, 0.7197, 0.5731, 0.7197, 0.5877, 0.7099, 0.5813, 0.7099, 0.5601, 0.7197, 0.5877, 0.7197, 0.6021, 0.7099, 0.6021, 0.7099, 0.5813, 0.7197, 0.6021, 0.7197, 0.6166, 0.7099, 0.623, 0.7099, 0.6021, 0.7197, 0.6166, 0.7197, 0.6312, 0.7099, 0.6442, 0.7099, 0.623, 0.7197, 0.6312, 0.7197, 0.6166, 0.7099, 0.623, 0.7099, 0.6442, 0.7197, 0.6166, 0.7197, 0.6021, 0.7099, 0.6021, 0.7099, 0.623, 0.7197, 0.6021, 0.7197, 0.5877, 0.7099, 0.5813, 0.7099, 0.6021, 0.7099, 0.6021, 0.7099, 0.5813, 0.6903, 0.5813, 0.6903, 0.6021, 0.7099, 0.623, 0.7099, 0.6021, 0.6903, 0.6021, 0.6903, 0.623, 0.7099, 0.6442, 0.7099, 0.623, 0.6903, 0.623, 0.6903, 0.6442, 0.7099, 0.623, 0.7099, 0.6442, 0.6903, 0.6442, 0.6903, 0.623, 0.7099, 0.6021, 0.7099, 0.623, 0.6903, 0.623, 0.6903, 0.6021, 0.7099, 0.5813, 0.7099, 0.6021, 0.6903, 0.6021, 0.6903, 0.5813, 0.7099, 0.5601, 0.7099, 0.5813, 0.6903, 0.5813, 0.6903, 0.5601, 0.7099, 0.5813, 0.7099, 0.5601, 0.6903, 0.5601, 0.6903, 0.5813, 0.8179, 0.8088, 0.7997, 0.8257, 0.8408, 0.8689, 0.8591, 0.8521, 0.8591, 0.8521, 0.8596, 0.8273, 0.8426, 0.8095, 0.8179, 0.8088, 0.7997, 0.8257, 0.7987, 0.8506, 0.8159, 0.8689, 0.8408, 0.8689, 0.2215, 0.0355, 0.1985, 0.0355, 0.1985, 0.01399, 0.2215, 0.01399, 0.1985, 0.0355, 0.2215, 0.0355, 0.2215, 0.01399, 0.1985, 0.01399, 0.1428, 0.0355, 0.1985, 0.0355, 0.1985, 0.01399, 0.1428, 0.01399, 0.08707, 0.0355, 0.1428, 0.0355, 0.1428, 0.01399, 0.08707, 0.01399, 0.064, 0.0355, 0.08707, 0.0355, 0.08707, 0.01399, 0.064, 0.01399, 0.08707, 0.0355, 0.064, 0.0355, 0.064, 0.01399, 0.08707, 0.01399, 0.1428, 0.0355, 0.08707, 0.0355, 0.08707, 0.01399, 0.1428, 0.01399, 0.1985, 0.0355, 0.1428, 0.0355, 0.1428, 0.01399, 0.1985, 0.01399, 0.3959, 0.7461, 0.4523, 0.6896, 0.4757, 0.7461, 0.4757, 0.7461, 0.4523, 0.6896, 0.4757, 0.6663, 0.5087, 0.7461, 0.5087, 0.7461, 0.4757, 0.6663, 0.4523, 0.6896, 0.4757, 0.7461, 0.4757, 0.7461, 0.4523, 0.6896, 0.3959, 0.7461, 0.4523, 0.6896, 0.3959, 0.6663, 0.3959, 0.7461, 0.4523, 0.6896, 0.3959, 0.6663, 0.3959, 0.6332, 0.4757, 0.6663, 0.3959, 0.7461, 0.3395, 0.6896, 0.3959, 0.6663, 0.3959, 0.6663, 0.3395, 0.6896, 0.3161, 0.6663, 0.3959, 0.6332, 0.3959, 0.6332, 0.3161, 0.6663, 0.3395, 0.6896, 0.3959, 0.6663, 0.3959, 0.6663, 0.3395, 0.6896, 0.3959, 0.7461, 0.3395, 0.6896, 0.3161, 0.7461, 0.3959, 0.7461, 0.3161, 0.6663, 0.2831, 0.7461, 0.3161, 0.7461, 0.3395, 0.6896, 0.3395, 0.6896, 0.3161, 0.7461, 0.2831, 0.7461, 0.3161, 0.6663, 0.3959, 0.7461, 0.3395, 0.8025, 0.3161, 0.7461, 0.3161, 0.7461, 0.3395, 0.8025, 0.3161, 0.8258, 0.2831, 0.7461, 0.2831, 0.7461, 0.3161, 0.8258, 0.3395, 0.8025, 0.3161, 0.7461, 0.3161, 0.7461, 0.3395, 0.8025, 0.3959, 0.7461, 0.3395, 0.8025, 0.3959, 0.8258, 0.3959, 0.7461, 0.3161, 0.8258, 0.3959, 0.8589, 0.3959, 0.8258, 0.3395, 0.8025, 0.3395, 0.8025, 0.3959, 0.8258, 0.3959, 0.8589, 0.3161, 0.8258, 0.3959, 0.7461, 0.3959, 0.8258, 0.3395, 0.8025, 0.3959, 0.7461, 0.4523, 0.8025, 0.3959, 0.8258, 0.3959, 0.8258, 0.4523, 0.8025, 0.4757, 0.8258, 0.3959, 0.8589, 0.3959, 0.8589, 0.4757, 0.8258, 0.4523, 0.8025, 0.3959, 0.8258, 0.3959, 0.8258, 0.4523, 0.8025, 0.3959, 0.7461, 0.4523, 0.8025, 0.4757, 0.7461, 0.3959, 0.7461, 0.4757, 0.8258, 0.5087, 0.7461, 0.4757, 0.7461, 0.4523, 0.8025, 0.4523, 0.8025, 0.4757, 0.7461, 0.5087, 0.7461, 0.4757, 0.8258, 0.3959, 0.7461, 0.4757, 0.7461, 0.4523, 0.8025, 0.3394, 0.9641, 0.3188, 0.8706, 0.4593, 0.8965, 0.4718, 0.9758, 0.3394, 0.9641, 0.3188, 0.8706, 0.4593, 0.8965, 0.4718, 0.9758, 0.4217, 0.009092, 0.5035, 0.04295, 0.476, 0.07042, 0.4217, 0.04794, 0.34, 0.04295, 0.4217, 0.009092, 0.4217, 0.04794, 0.3674, 0.07042, 0.3061, 0.1247, 0.34, 0.04295, 0.3674, 0.07042, 0.345, 0.1247, 0.34, 0.2064, 0.3061, 0.1247, 0.345, 0.1247, 0.3674, 0.179, 0.4217, 0.2403, 0.34, 0.2064, 0.3674, 0.179, 0.4217, 0.2015, 0.5035, 0.2064, 0.4217, 0.2403, 0.4217, 0.2015, 0.476, 0.179, 0.5373, 0.1247, 0.5035, 0.2064, 0.476, 0.179, 0.4985, 0.1247, 0.5035, 0.04295, 0.5373, 0.1247, 0.4985, 0.1247, 0.476, 0.07042, 0.7064, 0.01442, 0.8179, 0.01442, 0.8179, 0.04088, 0.7064, 0.04088, 0.5949, 0.01442, 0.7064, 0.01442, 0.7064, 0.04088, 0.5949, 0.04088, 0.5487, 0.01442, 0.5949, 0.01442, 0.5949, 0.04088, 0.5487, 0.04088, 0.5949, 0.01442, 0.5487, 0.01442, 0.5487, 0.04088, 0.5949, 0.04088, 0.7064, 0.01442, 0.5949, 0.01442, 0.5949, 0.04088, 0.7064, 0.04088, 0.8179, 0.01442, 0.7064, 0.01442, 0.7064, 0.04088, 0.8179, 0.04088, 0.8641, 0.01442, 0.8179, 0.01442, 0.8179, 0.04088, 0.8641, 0.04088, 0.8179, 0.01442, 0.8641, 0.01442, 0.8641, 0.04088, 0.8179, 0.04088, 0.4761, 0.07035, 0.5035, 0.04295, 0.4217, 0.009092, 0.4217, 0.04783, 0.34, 0.04295, 0.3674, 0.07035, 0.4217, 0.04783, 0.4217, 0.009092, 0.3061, 0.1247, 0.3449, 0.1247, 0.3674, 0.07035, 0.34, 0.04295, 0.34, 0.2064, 0.3674, 0.1791, 0.3449, 0.1247, 0.3061, 0.1247, 0.4217, 0.2403, 0.4217, 0.2016, 0.3674, 0.1791, 0.34, 0.2064, 0.5035, 0.2064, 0.4761, 0.1791, 0.4217, 0.2016, 0.4217, 0.2403, 0.5373, 0.1247, 0.4986, 0.1247, 0.4761, 0.1791, 0.5035, 0.2064, 0.5035, 0.04295, 0.4761, 0.07035, 0.4986, 0.1247, 0.5373, 0.1247, 0.7529, 0.09232, 0.753, 0.06599, 0.7827, 0.06599, 0.7825, 0.09232, 0.6814, 0.09232, 0.6814, 0.06599, 0.753, 0.06599, 0.7529, 0.09232, 0.7825, 0.09232, 0.7827, 0.06599, 0.753, 0.06599, 0.7529, 0.09232, 0.6814, 0.09232, 0.7529, 0.09232, 0.753, 0.06599, 0.6814, 0.06599, 0.6814, 0.09232, 0.6814, 0.06599, 0.6099, 0.06599, 0.61, 0.09232, 0.61, 0.09232, 0.6099, 0.06599, 0.5802, 0.06599, 0.5803, 0.09232, 0.5803, 0.09232, 0.5802, 0.06599, 0.6099, 0.06599, 0.61, 0.09232, 0.61, 0.09232, 0.6099, 0.06599, 0.6814, 0.06599, 0.6814, 0.09232, 0.5264, 0.5996, 0.5928, 0.5996, 0.5356, 0.6163, 0.4949, 0.6163, 0.5928, 0.5996, 0.5264, 0.5996, 0.4949, 0.6163, 0.5356, 0.6163, 0.5264, 0.5996, 0.4454, 0.5996, 0.4454, 0.6163, 0.4949, 0.6163, 0.4454, 0.5996, 0.3644, 0.5996, 0.3959, 0.6163, 0.4454, 0.6163, 0.3644, 0.5996, 0.2979, 0.5996, 0.3552, 0.6163, 0.3959, 0.6163, 0.2979, 0.5996, 0.3644, 0.5996, 0.3959, 0.6163, 0.3552, 0.6163, 0.3644, 0.5996, 0.4454, 0.5996, 0.4454, 0.6163, 0.3959, 0.6163, 0.4454, 0.5996, 0.5264, 0.5996, 0.4949, 0.6163, 0.4454, 0.6163, 0.4454, 0.5596, 0.5613, 0.5596, 0.5264, 0.5996, 0.4454, 0.5996, 0.3295, 0.5596, 0.4454, 0.5596, 0.4454, 0.5996, 0.3644, 0.5996, 0.2344, 0.5596, 0.3295, 0.5596, 0.3644, 0.5996, 0.2979, 0.5996, 0.3295, 0.5596, 0.2344, 0.5596, 0.2979, 0.5996, 0.3644, 0.5996, 0.4454, 0.5596, 0.3295, 0.5596, 0.3644, 0.5996, 0.4454, 0.5996, 0.5613, 0.5596, 0.4454, 0.5596, 0.4454, 0.5996, 0.5264, 0.5996, 0.6564, 0.5596, 0.5613, 0.5596, 0.5264, 0.5996, 0.5928, 0.5996, 0.5613, 0.5596, 0.6564, 0.5596, 0.5928, 0.5996, 0.5264, 0.5996, 0.5939, 0.4705, 0.7158, 0.4705, 0.6564, 0.5596, 0.5613, 0.5596, 0.7158, 0.4705, 0.5939, 0.4705, 0.5613, 0.5596, 0.6564, 0.5596, 0.5939, 0.4705, 0.4454, 0.4705, 0.4454, 0.5596, 0.5613, 0.5596, 0.4454, 0.4705, 0.2969, 0.4705, 0.3295, 0.5596, 0.4454, 0.5596, 0.2969, 0.4705, 0.175, 0.4705, 0.2344, 0.5596, 0.3295, 0.5596, 0.175, 0.4705, 0.2969, 0.4705, 0.3295, 0.5596, 0.2344, 0.5596, 0.2969, 0.4705, 0.4454, 0.4705, 0.4454, 0.5596, 0.3295, 0.5596, 0.4454, 0.4705, 0.5939, 0.4705, 0.5613, 0.5596, 0.4454, 0.5596, 0.4454, 0.3288, 0.6102, 0.3288, 0.5939, 0.4705, 0.4454, 0.4705, 0.2805, 0.3288, 0.4454, 0.3288, 0.4454, 0.4705, 0.2969, 0.4705, 0.1453, 0.3288, 0.2805, 0.3288, 0.2969, 0.4705, 0.175, 0.4705, 0.2805, 0.3288, 0.1453, 0.3288, 0.175, 0.4705, 0.2969, 0.4705, 0.4454, 0.3288, 0.2805, 0.3288, 0.2969, 0.4705, 0.4454, 0.4705, 0.6102, 0.3288, 0.4454, 0.3288, 0.4454, 0.4705, 0.5939, 0.4705, 0.7455, 0.3288, 0.6102, 0.3288, 0.5939, 0.4705, 0.7158, 0.4705, 0.6102, 0.3288, 0.7455, 0.3288, 0.7158, 0.4705, 0.5939, 0.4705, 0.5697, 0.6334, 0.6284, 0.6334, 0.6284, 0.7753, 0.5697, 0.7753, 0.6284, 0.6334, 0.67, 0.675, 0.67, 0.7338, 0.6284, 0.7753, 0.5281, 0.675, 0.5697, 0.6334, 0.5697, 0.7753, 0.5281, 0.7338, 0.7455, 0.3288, 0.6102, 0.3288, 0.6102, 0.3007, 0.7455, 0.3007, 0.6102, 0.3288, 0.7455, 0.3288, 0.7455, 0.3007, 0.6102, 0.3007, 0.4454, 0.3288, 0.6102, 0.3288, 0.6102, 0.3007, 0.4454, 0.3007, 0.2805, 0.3288, 0.4454, 0.3288, 0.4454, 0.3007, 0.2805, 0.3007, 0.1453, 0.3288, 0.2805, 0.3288, 0.2805, 0.3007, 0.1453, 0.3007, 0.2805, 0.3288, 0.1453, 0.3288, 0.1453, 0.3007, 0.2805, 0.3007, 0.4454, 0.3288, 0.2805, 0.3288, 0.2805, 0.3007, 0.4454, 0.3007, 0.6102, 0.3288, 0.4454, 0.3288, 0.4454, 0.3007, 0.6102, 0.3007, 0.2912, 0.852, 0.2498, 0.7521, 0.2322, 0.7697, 0.2663, 0.852, 0.2498, 0.952, 0.2912, 0.852, 0.2663, 0.852, 0.2322, 0.9344, 0.1498, 0.9934, 0.2498, 0.952, 0.2322, 0.9344, 0.1498, 0.9685, 0.04988, 0.952, 0.1498, 0.9934, 0.1498, 0.9685, 0.0675, 0.9344, 0.008472, 0.852, 0.04988, 0.952, 0.0675, 0.9344, 0.03339, 0.852, 0.04988, 0.7521, 0.008472, 0.852, 0.03339, 0.852, 0.0675, 0.7697, 0.1498, 0.7107, 0.04988, 0.7521, 0.0675, 0.7697, 0.1498, 0.7356, 0.2498, 0.7521, 0.1498, 0.7107, 0.1498, 0.7356, 0.2322, 0.7697, 0.009658, 0.1948, 0.009658, 0.237, 0.05768, 0.2409, 0.05768, 0.2003, 0.009658, 0.237, 0.009658, 0.1948, 0.05768, 0.2003, 0.05768, 0.2409, 0.009658, 0.3389, 0.009658, 0.237, 0.05768, 0.2409, 0.05768, 0.3389, 0.009658, 0.4408, 0.009658, 0.3389, 0.05768, 0.3389, 0.05768, 0.4369, 0.009658, 0.4831, 0.009658, 0.4408, 0.05768, 0.4369, 0.05768, 0.4775, 0.009658, 0.4408, 0.009658, 0.4831, 0.05768, 0.4775, 0.05768, 0.4369, 0.009658, 0.3389, 0.009658, 0.4408, 0.05768, 0.4369, 0.05768, 0.3389, 0.009658, 0.237, 0.009658, 0.3389, 0.05768, 0.3389, 0.05768, 0.2409, 0.229, 0.7729, 0.1498, 0.7401, 0.07067, 0.9312, 0.1498, 0.964, 0.229, 0.7729, 0.1498, 0.964, 0.229, 0.9312, 0.2618, 0.852, 0.07067, 0.9312, 0.1498, 0.7401, 0.07067, 0.7729, 0.03788, 0.852, 2.944, 0.1662, 2.918, 0.1922, 3.036, 0.4764, 3.073, 0.4764, 3.073, 0.4764, 3.036, 0.4764, 2.918, 0.7605, 2.944, 0.7865, 2.944, 0.7865, 2.918, 0.7605, 2.634, 0.8782, 2.634, 0.915, 2.634, 0.915, 2.634, 0.8782, 2.35, 0.7605, 2.324, 0.7865, 2.324, 0.7865, 2.35, 0.7605, 2.232, 0.4764, 2.195, 0.4764, 2.195, 0.4764, 2.232, 0.4764, 2.35, 0.1922, 2.324, 0.1662, 2.324, 0.1662, 2.35, 0.1922, 2.634, 0.07455, 2.634, 0.03776, 2.634, 0.03776, 2.634, 0.07455, 2.918, 0.1922, 2.944, 0.1662, 2.918, 0.1922, 2.812, 0.2985, 2.886, 0.4764, 3.036, 0.4764, 3.036, 0.4764, 2.886, 0.4764, 2.812, 0.6542, 2.918, 0.7605, 2.918, 0.7605, 2.812, 0.6542, 2.634, 0.7279, 2.634, 0.8782, 2.634, 0.8782, 2.634, 0.7279, 2.456, 0.6542, 2.35, 0.7605, 2.35, 0.7605, 2.456, 0.6542, 2.382, 0.4764, 2.232, 0.4764, 2.232, 0.4764, 2.382, 0.4764, 2.456, 0.2985, 2.35, 0.1922, 2.35, 0.1922, 2.456, 0.2985, 2.634, 0.2248, 2.634, 0.07455, 2.634, 0.07455, 2.634, 0.2248, 2.812, 0.2985, 2.918, 0.1922, 2.812, 0.2985, 2.699, 0.411, 2.727, 0.4764, 2.886, 0.4764, 2.886, 0.4764, 2.727, 0.4764, 2.699, 0.5418, 2.812, 0.6542, 2.812, 0.6542, 2.699, 0.5418, 2.634, 0.5689, 2.634, 0.7279, 2.634, 0.7279, 2.634, 0.5689, 2.569, 0.5418, 2.456, 0.6542, 2.456, 0.6542, 2.569, 0.5418, 2.541, 0.4764, 2.382, 0.4764, 2.382, 0.4764, 2.541, 0.4764, 2.569, 0.411, 2.456, 0.2985, 2.456, 0.2985, 2.569, 0.411, 2.634, 0.3839, 2.634, 0.2248, 2.634, 0.2248, 2.634, 0.3839, 2.699, 0.411, 2.812, 0.2985, 2.699, 0.411, 2.634, 0.3839, 2.632, 0.4766, 2.699, 0.411, 2.632, 0.4766, 2.727, 0.4764, 2.727, 0.4764, 2.632, 0.4766, 2.699, 0.5418, 2.699, 0.5418, 2.632, 0.4766, 2.634, 0.5689, 2.634, 0.5689, 2.632, 0.4766, 2.569, 0.5418, 2.569, 0.5418, 2.632, 0.4766, 2.541, 0.4764, 2.541, 0.4764, 2.632, 0.4766, 2.569, 0.411, 2.569, 0.411, 2.632, 0.4766, 2.634, 0.3839, 0.8694, 0.5724, 0.7197, 0.5877, 0.7197, 0.6021, 0.8694, 0.6021, 0.8694, 0.5724, 0.8694, 0.5423, 0.7197, 0.5731, 0.7197, 0.5877, 0.8694, 0.5423, 0.8694, 0.5724, 0.7197, 0.5877, 0.7197, 0.5731, 0.8694, 0.5724, 0.8694, 0.6021, 0.7197, 0.6021, 0.7197, 0.5877, 0.8694, 0.6021, 0.8694, 0.6319, 0.7197, 0.6166, 0.7197, 0.6021, 0.8694, 0.6319, 0.8694, 0.662, 0.7197, 0.6312, 0.7197, 0.6166, 0.8694, 0.662, 0.8694, 0.6319, 0.7197, 0.6166, 0.7197, 0.6312, 0.8694, 0.6319, 0.8694, 0.6021, 0.7197, 0.6021, 0.7197, 0.6166, 0.3959, 0.7461, 0.3959, 0.6663, 0.4523, 0.6896, 0.3959, 0.7461, 0.3161, 0.7461, 0.3395, 0.6896, 0.4757, 0.6663, 0.3959, 0.6332, 0.3959, 0.6663, 0.4523, 0.6896, 0.4757, 0.6663, 0.3959, 0.6332, 0.3959, 0.6663, 0.4523, 0.6896, 0.3959, 0.7461, 0.3161, 0.7461, 0.3395, 0.6896, 0.3959, 0.7461, 0.3959, 0.6663, 0.4523, 0.6896, 0.3394, 0.9641, 0.3188, 0.8706, 0.4593, 0.8965, 0.4718, 0.9758, 0.3394, 0.9641, 0.3188, 0.8706, 0.4593, 0.8965, 0.4718, 0.9758, 0.3959, 0.7461, 0.4757, 0.7461, 0.4523, 0.8025, 0.4523, 0.8025, 0.4757, 0.7461, 0.5087, 0.7461, 0.4757, 0.8258, 0.4757, 0.8258, 0.5087, 0.7461, 0.4757, 0.7461, 0.4523, 0.8025, 0.4523, 0.8025, 0.4757, 0.7461, 0.3959, 0.7461, 0.3959, 0.8258, 0.4523, 0.8025, 0.3959, 0.7461, 0.3959, 0.8589, 0.4757, 0.8258, 0.4523, 0.8025, 0.3959, 0.8258, 0.3959, 0.8258, 0.4523, 0.8025, 0.4757, 0.8258, 0.3959, 0.8589, 0.3959, 0.7461, 0.4523, 0.8025, 0.3959, 0.8258, 0.3959, 0.7461, 0.3959, 0.8258, 0.3395, 0.8025, 0.3395, 0.8025, 0.3959, 0.8258, 0.3959, 0.8589, 0.3161, 0.8258, 0.3161, 0.8258, 0.3959, 0.8589, 0.3959, 0.8258, 0.3395, 0.8025, 0.3395, 0.8025, 0.3959, 0.8258, 0.3959, 0.7461, 0.3161, 0.7461, 0.3395, 0.8025, 0.3959, 0.7461, 0.2831, 0.7461, 0.3161, 0.8258, 0.3395, 0.8025, 0.3161, 0.7461, 0.3161, 0.7461, 0.3395, 0.8025, 0.3161, 0.8258, 0.2831, 0.7461, 0.3959, 0.7461, 0.3395, 0.8025, 0.3161, 0.7461, 0.3395, 0.6896, 0.3161, 0.7461, 0.2831, 0.7461, 0.3161, 0.6663, 0.3161, 0.6663, 0.2831, 0.7461, 0.3161, 0.7461, 0.3395, 0.6896, 0.3395, 0.6896, 0.3161, 0.7461, 0.3959, 0.7461, 0.3959, 0.6663, 0.3395, 0.6896, 0.3959, 0.7461, 0.3959, 0.6332, 0.3161, 0.6663, 0.3395, 0.6896, 0.3959, 0.6663, 0.3959, 0.6663, 0.3395, 0.6896, 0.3161, 0.6663, 0.3959, 0.6332, 0.3959, 0.7461, 0.3395, 0.6896, 0.3959, 0.6663, 0.4523, 0.6896, 0.3959, 0.6663, 0.3959, 0.6332, 0.4757, 0.6663, 0.4523, 0.6896, 0.3959, 0.6663, 0.3959, 0.7461, 0.4757, 0.7461, 0.4523, 0.6896, 0.3959, 0.7461, 0.5087, 0.7461, 0.4757, 0.6663, 0.4523, 0.6896, 0.4757, 0.7461, 0.4757, 0.7461, 0.4523, 0.6896, 0.4757, 0.6663, 0.5087, 0.7461, 0.3959, 0.7461, 0.4523, 0.6896, 0.4757, 0.7461, 0.3959, 0.7461, 0.4523, 0.6896, 0.4757, 0.7461, 0.4757, 0.7461, 0.4523, 0.6896, 0.4757, 0.6663, 0.5087, 0.7461, 0.5087, 0.7461, 0.4757, 0.6663, 0.4523, 0.6896, 0.4757, 0.7461, 0.4757, 0.7461, 0.4523, 0.6896, 0.3959, 0.7461, 0.4523, 0.6896, 0.3959, 0.6663, 0.3959, 0.7461, 0.4523, 0.6896, 0.3959, 0.6663, 0.3959, 0.6332, 0.4757, 0.6663, 0.3959, 0.7461, 0.3395, 0.6896, 0.3959, 0.6663, 0.3959, 0.6663, 0.3395, 0.6896, 0.3161, 0.6663, 0.3959, 0.6332, 0.3959, 0.6332, 0.3161, 0.6663, 0.3395, 0.6896, 0.3959, 0.6663, 0.3959, 0.6663, 0.3395, 0.6896, 0.3959, 0.7461, 0.3395, 0.6896, 0.3161, 0.7461, 0.3959, 0.7461, 0.3161, 0.6663, 0.2831, 0.7461, 0.3161, 0.7461, 0.3395, 0.6896, 0.3395, 0.6896, 0.3161, 0.7461, 0.2831, 0.7461, 0.3161, 0.6663, 0.3959, 0.7461, 0.3395, 0.8025, 0.3161, 0.7461, 0.3161, 0.7461, 0.3395, 0.8025, 0.3161, 0.8258, 0.2831, 0.7461, 0.2831, 0.7461, 0.3161, 0.8258, 0.3395, 0.8025, 0.3161, 0.7461, 0.3161, 0.7461, 0.3395, 0.8025, 0.3959, 0.7461, 0.3395, 0.8025, 0.3959, 0.8258, 0.3959, 0.7461, 0.3161, 0.8258, 0.3959, 0.8589, 0.3959, 0.8258, 0.3395, 0.8025, 0.3395, 0.8025, 0.3959, 0.8258, 0.3959, 0.8589, 0.3161, 0.8258, 0.3959, 0.7461, 0.3959, 0.8258, 0.3395, 0.8025, 0.3959, 0.7461, 0.4523, 0.8025, 0.3959, 0.8258, 0.3959, 0.8258, 0.4523, 0.8025, 0.4757, 0.8258, 0.3959, 0.8589, 0.3959, 0.8589, 0.4757, 0.8258, 0.4523, 0.8025, 0.3959, 0.8258, 0.3959, 0.8258, 0.4523, 0.8025, 0.3959, 0.7461, 0.4523, 0.8025, 0.4757, 0.7461, 0.3959, 0.7461, 0.4757, 0.8258, 0.5087, 0.7461, 0.4757, 0.7461, 0.4523, 0.8025, 0.4523, 0.8025, 0.4757, 0.7461, 0.5087, 0.7461, 0.4757, 0.8258, 0.3959, 0.7461, 0.4757, 0.7461, 0.4523, 0.8025, 0.3394, 0.9641, 0.3188, 0.8706, 0.4593, 0.8965, 0.4718, 0.9758, 0.3394, 0.9641, 0.3188, 0.8706, 0.4593, 0.8965, 0.4718, 0.9758, 0.3959, 0.7461, 0.3959, 0.6663, 0.4523, 0.6896, 0.3959, 0.7461, 0.3161, 0.7461, 0.3395, 0.6896, 0.4757, 0.6663, 0.3959, 0.6332, 0.3959, 0.6663, 0.4523, 0.6896, 0.4757, 0.6663, 0.3959, 0.6332, 0.3959, 0.6663, 0.4523, 0.6896, 0.3959, 0.7461, 0.3161, 0.7461, 0.3395, 0.6896, 0.3959, 0.7461, 0.3959, 0.6663, 0.4523, 0.6896, 0.3394, 0.9641, 0.3188, 0.8706, 0.4593, 0.8965, 0.4718, 0.9758, 0.3394, 0.9641, 0.3188, 0.8706, 0.4593, 0.8965, 0.4718, 0.9758, 0.3959, 0.7461, 0.4757, 0.7461, 0.4523, 0.8025, 0.4523, 0.8025, 0.4757, 0.7461, 0.5087, 0.7461, 0.4757, 0.8258, 0.4757, 0.8258, 0.5087, 0.7461, 0.4757, 0.7461, 0.4523, 0.8025, 0.4523, 0.8025, 0.4757, 0.7461, 0.3959, 0.7461, 0.3959, 0.8258, 0.4523, 0.8025, 0.3959, 0.7461, 0.3959, 0.8589, 0.4757, 0.8258, 0.4523, 0.8025, 0.3959, 0.8258, 0.3959, 0.8258, 0.4523, 0.8025, 0.4757, 0.8258, 0.3959, 0.8589, 0.3959, 0.7461, 0.4523, 0.8025, 0.3959, 0.8258, 0.3959, 0.7461, 0.3959, 0.8258, 0.3395, 0.8025, 0.3395, 0.8025, 0.3959, 0.8258, 0.3959, 0.8589, 0.3161, 0.8258, 0.3161, 0.8258, 0.3959, 0.8589, 0.3959, 0.8258, 0.3395, 0.8025, 0.3395, 0.8025, 0.3959, 0.8258, 0.3959, 0.7461, 0.3161, 0.7461, 0.3395, 0.8025, 0.3959, 0.7461, 0.2831, 0.7461, 0.3161, 0.8258, 0.3395, 0.8025, 0.3161, 0.7461, 0.3161, 0.7461, 0.3395, 0.8025, 0.3161, 0.8258, 0.2831, 0.7461, 0.3959, 0.7461, 0.3395, 0.8025, 0.3161, 0.7461, 0.3395, 0.6896, 0.3161, 0.7461, 0.2831, 0.7461, 0.3161, 0.6663, 0.3161, 0.6663, 0.2831, 0.7461, 0.3161, 0.7461, 0.3395, 0.6896, 0.3395, 0.6896, 0.3161, 0.7461, 0.3959, 0.7461, 0.3959, 0.6663, 0.3395, 0.6896, 0.3959, 0.7461, 0.3959, 0.6332, 0.3161, 0.6663, 0.3395, 0.6896, 0.3959, 0.6663, 0.3959, 0.6663, 0.3395, 0.6896, 0.3161, 0.6663, 0.3959, 0.6332, 0.3959, 0.7461, 0.3395, 0.6896, 0.3959, 0.6663, 0.4523, 0.6896, 0.3959, 0.6663, 0.3959, 0.6332, 0.4757, 0.6663, 0.4523, 0.6896, 0.3959, 0.6663, 0.3959, 0.7461, 0.4757, 0.7461, 0.4523, 0.6896, 0.3959, 0.7461, 0.5087, 0.7461, 0.4757, 0.6663, 0.4523, 0.6896, 0.4757, 0.7461, 0.4757, 0.7461, 0.4523, 0.6896, 0.4757, 0.6663, 0.5087, 0.7461, 0.3959, 0.7461, 0.4523, 0.6896, 0.4757, 0.7461, 0.3959, 0.7461, 0.4523, 0.6896, 0.4757, 0.7461, 0.4757, 0.7461, 0.4523, 0.6896, 0.4757, 0.6663, 0.5087, 0.7461, 0.5087, 0.7461, 0.4757, 0.6663, 0.4523, 0.6896, 0.4757, 0.7461, 0.4757, 0.7461, 0.4523, 0.6896, 0.3959, 0.7461, 0.4523, 0.6896, 0.3959, 0.6663, 0.3959, 0.7461, 0.4523, 0.6896, 0.3959, 0.6663, 0.3959, 0.6332, 0.4757, 0.6663, 0.3959, 0.7461, 0.3395, 0.6896, 0.3959, 0.6663, 0.3959, 0.6663, 0.3395, 0.6896, 0.3161, 0.6663, 0.3959, 0.6332, 0.3959, 0.6332, 0.3161, 0.6663, 0.3395, 0.6896, 0.3959, 0.6663, 0.3959, 0.6663, 0.3395, 0.6896, 0.3959, 0.7461, 0.3395, 0.6896, 0.3161, 0.7461, 0.3959, 0.7461, 0.3161, 0.6663, 0.2831, 0.7461, 0.3161, 0.7461, 0.3395, 0.6896, 0.3395, 0.6896, 0.3161, 0.7461, 0.2831, 0.7461, 0.3161, 0.6663, 0.3959, 0.7461, 0.3395, 0.8025, 0.3161, 0.7461, 0.3161, 0.7461, 0.3395, 0.8025, 0.3161, 0.8258, 0.2831, 0.7461, 0.2831, 0.7461, 0.3161, 0.8258, 0.3395, 0.8025, 0.3161, 0.7461, 0.3161, 0.7461, 0.3395, 0.8025, 0.3959, 0.7461, 0.3395, 0.8025, 0.3959, 0.8258, 0.3959, 0.7461, 0.3161, 0.8258, 0.3959, 0.8589, 0.3959, 0.8258, 0.3395, 0.8025, 0.3395, 0.8025, 0.3959, 0.8258, 0.3959, 0.8589, 0.3161, 0.8258, 0.3959, 0.7461, 0.3959, 0.8258, 0.3395, 0.8025, 0.3959, 0.7461, 0.4523, 0.8025, 0.3959, 0.8258, 0.3959, 0.8258, 0.4523, 0.8025, 0.4757, 0.8258, 0.3959, 0.8589, 0.3959, 0.8589, 0.4757, 0.8258, 0.4523, 0.8025, 0.3959, 0.8258, 0.3959, 0.8258, 0.4523, 0.8025, 0.3959, 0.7461, 0.4523, 0.8025, 0.4757, 0.7461, 0.3959, 0.7461, 0.4757, 0.8258, 0.5087, 0.7461, 0.4757, 0.7461, 0.4523, 0.8025, 0.4523, 0.8025, 0.4757, 0.7461, 0.5087, 0.7461, 0.4757, 0.8258, 0.3959, 0.7461, 0.4757, 0.7461, 0.4523, 0.8025, 0.3394, 0.9641, 0.3188, 0.8706, 0.4593, 0.8965, 0.4718, 0.9758, 0.3394, 0.9641, 0.3188, 0.8706, 0.4593, 0.8965, 0.4718, 0.9758, 0.3959, 0.7461, 0.3959, 0.6663, 0.4523, 0.6896, 0.3959, 0.7461, 0.3161, 0.7461, 0.3395, 0.6896, 0.4757, 0.6663, 0.3959, 0.6332, 0.3959, 0.6663, 0.4523, 0.6896, 0.5086, 0.2526, 0.5145, 0.28, 0.1402, 0.2828, 0.1364, 0.2552, 0.5086, 0.2526, 0.5145, 0.28, 0.1402, 0.2828, 0.1364, 0.2552, 0.5145, 0.28, 0.5086, 0.2526, 0.8082, 0.11, 0.8263, 0.1314, 0.5145, 0.28, 0.5086, 0.2526, 0.8082, 0.11, 0.8263, 0.1314, 0.9435, 0.1969, 0.9097, 0.2248, 0.8428, 0.2173, 0.8259, 0.1768, 0.9435, 0.1969, 0.9097, 0.2248, 0.8428, 0.2173, 0.8259, 0.1768, 0.8259, 0.1768, 0.8428, 0.2173, 0.7807, 0.2526, 0.7596, 0.2141, 0.8259, 0.1768, 0.8428, 0.2173, 0.7807, 0.2526, 0.7596, 0.2141, 0.8235, 0.4845, 0.8062, 0.5158, 0.7358, 0.4588, 0.7616, 0.4342, 0.8235, 0.4845, 0.8062, 0.5158, 0.7358, 0.4588, 0.7616, 0.4342])
me_tube.use_remesh_preserve_volume = False
me_tube.use_remesh_preserve_attributes = False
me_tube.use_mirror_vertex_groups = False
me_tube.update()

# ---- objects
ob_tube = bpy.data.objects.new('Tube', me_tube)
ob_lamp = bpy.data.objects.new('Lamp', light_spot)
ob_camera = bpy.data.objects.new('Camera', cam_camera)

# ---- transforms, parenting, visibility, modifiers, constraints
ob_tube.location = (0.0, 0.0, 0.0)
ob_tube.rotation_euler = (1.571, -0.0, -0.0)
ob_tube.lock_rotations_4d = False
ob_tube.empty_display_type = 'ARROWS'
ob_tube.color = (0.0, 0.0, 0.0, 1.0)
ob_tube.lineart.crease_threshold = 0.0
ob_lamp.location = (4.076, 1.005, 5.904)
ob_lamp.rotation_euler = (0.6503, 0.05522, 1.866)
ob_lamp.lock_rotations_4d = False
ob_lamp.empty_display_type = 'ARROWS'
ob_lamp.color = (0.0, 0.0, 0.0, 0.0)
ob_lamp.lineart.crease_threshold = 0.0
ob_camera.location = (7.481, -6.508, 5.344)
ob_camera.rotation_euler = (1.109, 0.01082, 0.8149)
ob_camera.lock_rotations_4d = False
ob_camera.empty_display_type = 'ARROWS'
ob_camera.color = (0.0, 0.0, 0.0, 0.0)
ob_camera.display_type = 'WIRE'
ob_camera.lineart.crease_threshold = 0.0

# ---- collection membership
col_collection_1.objects.link(ob_tube)
col_collection_1.objects.link(ob_lamp)
col_collection_1.objects.link(ob_camera)

# ---- scene / render settings (as saved in the file)
scene.camera = ob_camera
scene.frame_start = 1; scene.frame_end = 250; scene.frame_set(23)
scene.render.engine = 'BLENDER_EEVEE_NEXT'
scene.render.image_settings.file_format = 'JPEG'
scene.render.image_settings.color_mode = 'RGB'
scene.render.image_settings.compression = 90
scene.render.resolution_x = 800
scene.render.resolution_y = 600
scene.render.pixel_aspect_x = 100.0
scene.render.pixel_aspect_y = 100.0
scene.render.fps = 25
scene.render.dither_intensity = 0.0
scene.render.use_compositing = False
scene.render.use_sequencer = False
scene.render.bake_margin = 2
scene.render.bake_bias = 0.0
scene.render.use_stamp_time = False
scene.render.use_stamp_date = False
scene.render.use_stamp_frame = False
scene.render.use_stamp_camera = False
scene.render.use_stamp_scene = False
scene.render.use_stamp_filename = False
scene.render.use_stamp_render_time = False
scene.render.stamp_font_size = 0
scene.cycles.use_denoising = False
scene.cycles.samples = 10
scene.cycles.sampling_pattern = 'TABULATED_SOBOL'
scene.cycles.light_sampling_threshold = 0.0
scene.cycles.use_adaptive_sampling = False
scene.cycles.use_light_tree = False
scene.cycles.blur_glossy = 0.0
scene.cycles.volume_bounces = 1
scene.cycles.pixel_filter_type = 'GAUSSIAN'
scene.cycles.sample_clamp_indirect = 0.0
scene.view_settings.view_transform = 'Raw'
bpy.context.view_layer.update()
